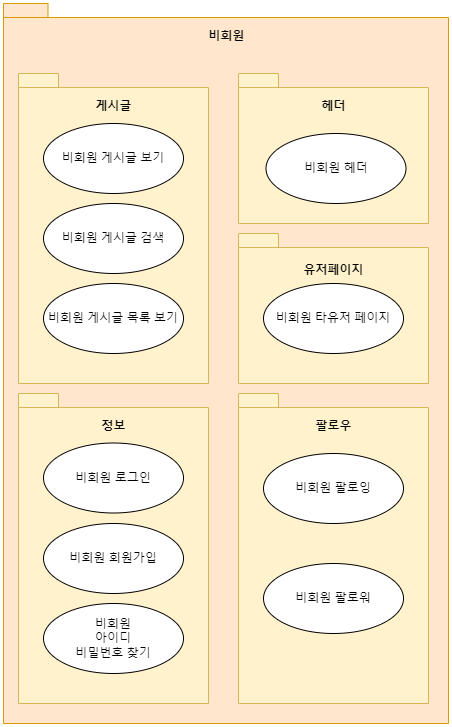

The diagram above was exported from draw.io. Its source (the exported page's mxGraphModel, read from the mxfile embedded in the PNG):
<mxGraphModel dx="1102" dy="1030" grid="1" gridSize="10" guides="1" tooltips="1" connect="1" arrows="1" fold="1" page="1" pageScale="1" pageWidth="827" pageHeight="1169" math="0" shadow="0">
  <root>
    <mxCell id="0" />
    <mxCell id="1" parent="0" />
    <mxCell id="jaPT4qj_suAGyJc6VyWG-1" value="" style="shape=folder;fontStyle=1;spacingTop=10;tabWidth=40;tabHeight=14;tabPosition=left;html=1;whiteSpace=wrap;fillColor=#ffe6cc;strokeColor=#d79b00;" parent="1" vertex="1">
      <mxGeometry x="55" y="110" width="445" height="720" as="geometry" />
    </mxCell>
    <mxCell id="jaPT4qj_suAGyJc6VyWG-2" value="비회원" style="text;align=center;fontStyle=1;verticalAlign=middle;spacingLeft=3;spacingRight=3;strokeColor=none;rotatable=0;points=[[0,0.5],[1,0.5]];portConstraint=eastwest;html=1;" parent="1" vertex="1">
      <mxGeometry x="237.5" y="130" width="80" height="26" as="geometry" />
    </mxCell>
    <mxCell id="jaPT4qj_suAGyJc6VyWG-3" value="" style="shape=folder;fontStyle=1;spacingTop=10;tabWidth=40;tabHeight=14;tabPosition=left;html=1;whiteSpace=wrap;fillColor=#fff2cc;strokeColor=#d6b656;" parent="1" vertex="1">
      <mxGeometry x="70" y="180" width="190" height="310" as="geometry" />
    </mxCell>
    <mxCell id="jaPT4qj_suAGyJc6VyWG-4" value="게시글" style="text;align=center;fontStyle=1;verticalAlign=middle;spacingLeft=3;spacingRight=3;strokeColor=none;rotatable=0;points=[[0,0.5],[1,0.5]];portConstraint=eastwest;html=1;" parent="1" vertex="1">
      <mxGeometry x="125" y="200" width="80" height="26" as="geometry" />
    </mxCell>
    <mxCell id="jaPT4qj_suAGyJc6VyWG-6" value="비회원 게시글 보기" style="ellipse;whiteSpace=wrap;html=1;" parent="1" vertex="1">
      <mxGeometry x="95" y="230" width="140" height="70" as="geometry" />
    </mxCell>
    <mxCell id="jaPT4qj_suAGyJc6VyWG-7" value="비회원 게시글 검색" style="ellipse;whiteSpace=wrap;html=1;" parent="1" vertex="1">
      <mxGeometry x="95" y="310" width="140" height="70" as="geometry" />
    </mxCell>
    <mxCell id="jaPT4qj_suAGyJc6VyWG-9" value="" style="shape=folder;fontStyle=1;spacingTop=10;tabWidth=40;tabHeight=14;tabPosition=left;html=1;whiteSpace=wrap;fillColor=#fff2cc;strokeColor=#d6b656;" parent="1" vertex="1">
      <mxGeometry x="290" y="180" width="190" height="150" as="geometry" />
    </mxCell>
    <mxCell id="jaPT4qj_suAGyJc6VyWG-10" value="헤더" style="text;align=center;fontStyle=1;verticalAlign=middle;spacingLeft=3;spacingRight=3;strokeColor=none;rotatable=0;points=[[0,0.5],[1,0.5]];portConstraint=eastwest;html=1;" parent="1" vertex="1">
      <mxGeometry x="345" y="200" width="80" height="26" as="geometry" />
    </mxCell>
    <mxCell id="jaPT4qj_suAGyJc6VyWG-11" value="비회원 헤더" style="ellipse;whiteSpace=wrap;html=1;" parent="1" vertex="1">
      <mxGeometry x="317.5" y="240" width="140" height="70" as="geometry" />
    </mxCell>
    <mxCell id="jaPT4qj_suAGyJc6VyWG-12" value="" style="shape=folder;fontStyle=1;spacingTop=10;tabWidth=40;tabHeight=14;tabPosition=left;html=1;whiteSpace=wrap;fillColor=#fff2cc;strokeColor=#d6b656;" parent="1" vertex="1">
      <mxGeometry x="290" y="340" width="190" height="150" as="geometry" />
    </mxCell>
    <mxCell id="jaPT4qj_suAGyJc6VyWG-13" value="유저페이지" style="text;align=center;fontStyle=1;verticalAlign=middle;spacingLeft=3;spacingRight=3;strokeColor=none;rotatable=0;points=[[0,0.5],[1,0.5]];portConstraint=eastwest;html=1;" parent="1" vertex="1">
      <mxGeometry x="345" y="364" width="80" height="26" as="geometry" />
    </mxCell>
    <mxCell id="jaPT4qj_suAGyJc6VyWG-14" value="비회원 타유저 페이지" style="ellipse;whiteSpace=wrap;html=1;" parent="1" vertex="1">
      <mxGeometry x="315" y="390" width="140" height="70" as="geometry" />
    </mxCell>
    <mxCell id="jaPT4qj_suAGyJc6VyWG-17" value="" style="shape=folder;fontStyle=1;spacingTop=10;tabWidth=40;tabHeight=14;tabPosition=left;html=1;whiteSpace=wrap;fillColor=#fff2cc;strokeColor=#d6b656;" parent="1" vertex="1">
      <mxGeometry x="70" y="500" width="190" height="310" as="geometry" />
    </mxCell>
    <mxCell id="jaPT4qj_suAGyJc6VyWG-19" value="비회원 로그인" style="ellipse;whiteSpace=wrap;html=1;" parent="1" vertex="1">
      <mxGeometry x="95" y="549.5" width="140" height="70" as="geometry" />
    </mxCell>
    <mxCell id="jaPT4qj_suAGyJc6VyWG-20" value="비회원 회원가입" style="ellipse;whiteSpace=wrap;html=1;" parent="1" vertex="1">
      <mxGeometry x="95" y="630" width="140" height="70" as="geometry" />
    </mxCell>
    <mxCell id="jaPT4qj_suAGyJc6VyWG-21" value="비회원&lt;br&gt;아이디&lt;br&gt;비밀번호 찾기" style="ellipse;whiteSpace=wrap;html=1;" parent="1" vertex="1">
      <mxGeometry x="95" y="710" width="140" height="70" as="geometry" />
    </mxCell>
    <mxCell id="jaPT4qj_suAGyJc6VyWG-22" value="" style="shape=folder;fontStyle=1;spacingTop=10;tabWidth=40;tabHeight=14;tabPosition=left;html=1;whiteSpace=wrap;fillColor=#fff2cc;strokeColor=#d6b656;" parent="1" vertex="1">
      <mxGeometry x="290" y="500" width="190" height="310" as="geometry" />
    </mxCell>
    <mxCell id="jaPT4qj_suAGyJc6VyWG-23" value="팔로우" style="text;align=center;fontStyle=1;verticalAlign=middle;spacingLeft=3;spacingRight=3;strokeColor=none;rotatable=0;points=[[0,0.5],[1,0.5]];portConstraint=eastwest;html=1;" parent="1" vertex="1">
      <mxGeometry x="345" y="520" width="80" height="26" as="geometry" />
    </mxCell>
    <mxCell id="jaPT4qj_suAGyJc6VyWG-24" value="비회원 게시글 목록 보기" style="ellipse;whiteSpace=wrap;html=1;" parent="1" vertex="1">
      <mxGeometry x="95" y="390" width="140" height="70" as="geometry" />
    </mxCell>
    <mxCell id="jaPT4qj_suAGyJc6VyWG-26" value="정보" style="text;align=center;fontStyle=1;verticalAlign=middle;spacingLeft=3;spacingRight=3;strokeColor=none;rotatable=0;points=[[0,0.5],[1,0.5]];portConstraint=eastwest;html=1;" parent="1" vertex="1">
      <mxGeometry x="125" y="520" width="80" height="26" as="geometry" />
    </mxCell>
    <mxCell id="6KoodIZnZbYty6P7ACFj-1" value="비회원 팔로잉" style="ellipse;whiteSpace=wrap;html=1;" vertex="1" parent="1">
      <mxGeometry x="315" y="560" width="140" height="70" as="geometry" />
    </mxCell>
    <mxCell id="6KoodIZnZbYty6P7ACFj-3" value="비회원 팔로워" style="ellipse;whiteSpace=wrap;html=1;" vertex="1" parent="1">
      <mxGeometry x="315" y="670" width="140" height="70" as="geometry" />
    </mxCell>
  </root>
</mxGraphModel>